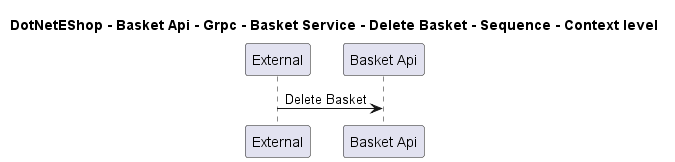

The diagram above was rendered by PlantUML. Its source (embedded in the PNG):
@startuml

title DotNetEShop - Basket Api - Grpc - Basket Service - Delete Basket - Sequence - Context level

participant "External" as C4InterFlow.SoftwareSystems.ExternalSystem
participant "Basket Api" as DotNetEShop.SoftwareSystems.BasketApi

C4InterFlow.SoftwareSystems.ExternalSystem -> DotNetEShop.SoftwareSystems.BasketApi : Delete Basket


@enduml